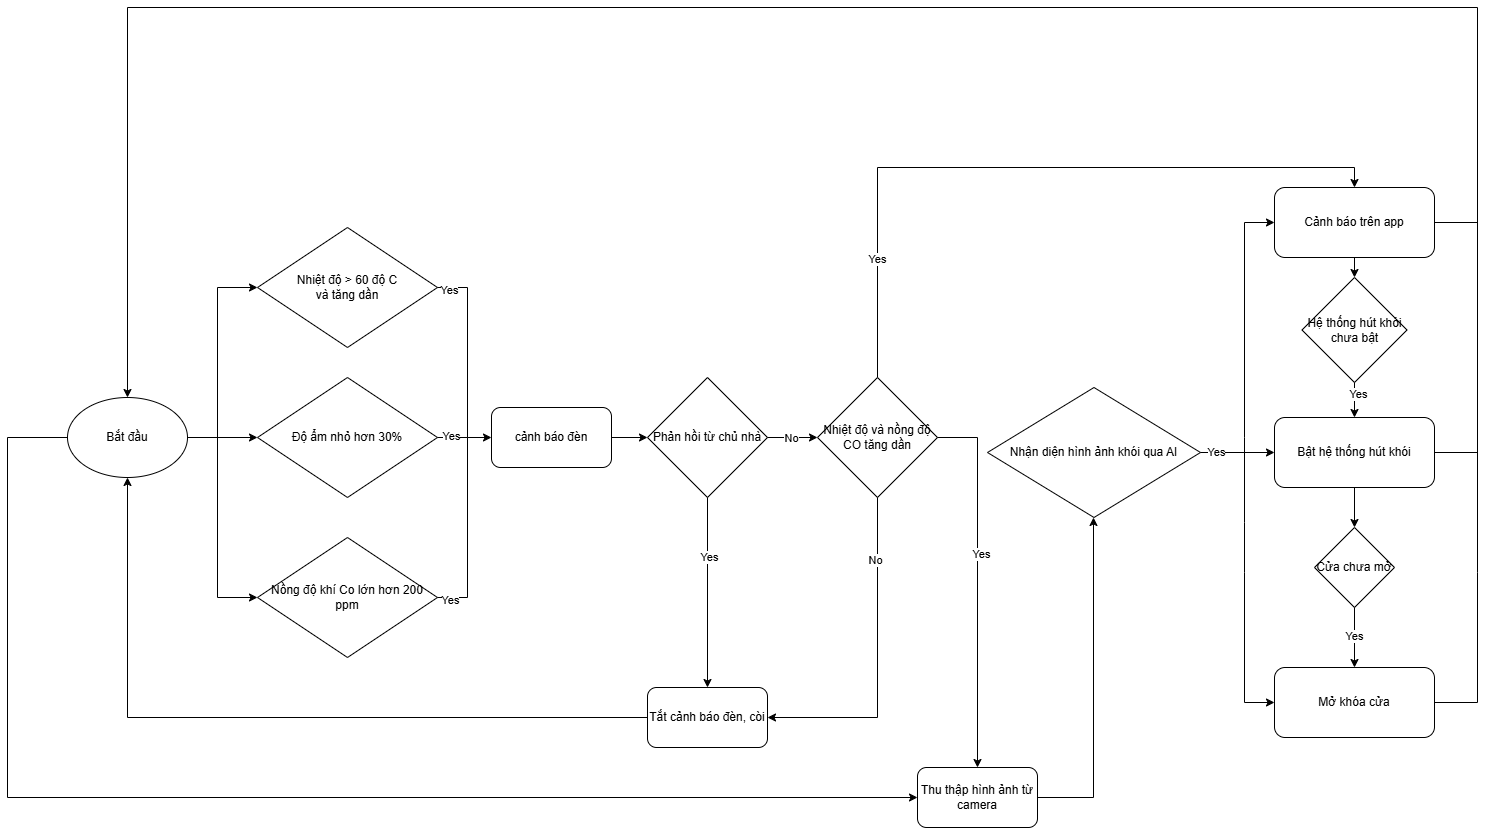

The diagram above was exported from draw.io. Its source (the exported page's mxGraphModel, read from the mxfile embedded in the PNG):
<mxGraphModel dx="2501" dy="738" grid="1" gridSize="10" guides="1" tooltips="1" connect="1" arrows="1" fold="1" page="1" pageScale="1" pageWidth="827" pageHeight="1169" math="0" shadow="0">
  <root>
    <mxCell id="0" />
    <mxCell id="1" parent="0" />
    <mxCell id="QvmPNWRKQ7WSzgKtyfbl-2" value="Nhiệt độ &amp;gt; 60 độ C&lt;div&gt;và tăng dần&lt;/div&gt;" style="rhombus;whiteSpace=wrap;html=1;" parent="1" vertex="1">
      <mxGeometry x="180" y="420" width="180" height="120" as="geometry" />
    </mxCell>
    <mxCell id="QvmPNWRKQ7WSzgKtyfbl-4" value="Độ ẩm nhỏ hơn 30%" style="rhombus;whiteSpace=wrap;html=1;" parent="1" vertex="1">
      <mxGeometry x="180" y="570" width="180" height="120" as="geometry" />
    </mxCell>
    <mxCell id="QvmPNWRKQ7WSzgKtyfbl-5" value="Nồng độ khí Co lớn hơn 200 ppm" style="rhombus;whiteSpace=wrap;html=1;" parent="1" vertex="1">
      <mxGeometry x="180" y="730" width="180" height="120" as="geometry" />
    </mxCell>
    <mxCell id="QvmPNWRKQ7WSzgKtyfbl-7" value="cảnh báo đèn" style="rounded=1;whiteSpace=wrap;html=1;" parent="1" vertex="1">
      <mxGeometry x="414" y="600" width="120" height="60" as="geometry" />
    </mxCell>
    <mxCell id="QvmPNWRKQ7WSzgKtyfbl-8" value="Nhiệt độ và nồng độ CO tăng dần" style="rhombus;whiteSpace=wrap;html=1;" parent="1" vertex="1">
      <mxGeometry x="740" y="570" width="120" height="120" as="geometry" />
    </mxCell>
    <mxCell id="QvmPNWRKQ7WSzgKtyfbl-9" value="Nhận diện hình ảnh khói qua AI" style="rhombus;whiteSpace=wrap;html=1;" parent="1" vertex="1">
      <mxGeometry x="910" y="580" width="213" height="130" as="geometry" />
    </mxCell>
    <mxCell id="QvmPNWRKQ7WSzgKtyfbl-10" value="Cảnh báo trên app" style="rounded=1;whiteSpace=wrap;html=1;" parent="1" vertex="1">
      <mxGeometry x="1197" y="380" width="160" height="70" as="geometry" />
    </mxCell>
    <mxCell id="QvmPNWRKQ7WSzgKtyfbl-12" value="Bật hệ thống hút khói" style="rounded=1;whiteSpace=wrap;html=1;" parent="1" vertex="1">
      <mxGeometry x="1197" y="610" width="160" height="70" as="geometry" />
    </mxCell>
    <mxCell id="QvmPNWRKQ7WSzgKtyfbl-13" value="Mở khóa cửa" style="rounded=1;whiteSpace=wrap;html=1;" parent="1" vertex="1">
      <mxGeometry x="1197" y="860" width="160" height="70" as="geometry" />
    </mxCell>
    <mxCell id="QvmPNWRKQ7WSzgKtyfbl-14" value="" style="endArrow=classic;html=1;rounded=0;exitX=1;exitY=0.5;exitDx=0;exitDy=0;entryX=0;entryY=0.5;entryDx=0;entryDy=0;" parent="1" source="QvmPNWRKQ7WSzgKtyfbl-2" target="QvmPNWRKQ7WSzgKtyfbl-7" edge="1">
      <mxGeometry width="50" height="50" relative="1" as="geometry">
        <mxPoint x="430" y="750" as="sourcePoint" />
        <mxPoint x="480" y="700" as="targetPoint" />
        <Array as="points">
          <mxPoint x="390" y="480" />
          <mxPoint x="390" y="630" />
        </Array>
      </mxGeometry>
    </mxCell>
    <mxCell id="QvmPNWRKQ7WSzgKtyfbl-19" value="Yes" style="edgeLabel;html=1;align=center;verticalAlign=middle;resizable=0;points=[];" parent="QvmPNWRKQ7WSzgKtyfbl-14" connectable="0" vertex="1">
      <mxGeometry x="-0.8968" y="-2" relative="1" as="geometry">
        <mxPoint as="offset" />
      </mxGeometry>
    </mxCell>
    <mxCell id="QvmPNWRKQ7WSzgKtyfbl-16" value="" style="endArrow=none;html=1;rounded=0;exitX=1;exitY=0.5;exitDx=0;exitDy=0;" parent="1" source="QvmPNWRKQ7WSzgKtyfbl-5" edge="1">
      <mxGeometry width="50" height="50" relative="1" as="geometry">
        <mxPoint x="370" y="780" as="sourcePoint" />
        <mxPoint x="390" y="630" as="targetPoint" />
        <Array as="points">
          <mxPoint x="390" y="790" />
        </Array>
      </mxGeometry>
    </mxCell>
    <mxCell id="QvmPNWRKQ7WSzgKtyfbl-21" value="Yes" style="edgeLabel;html=1;align=center;verticalAlign=middle;resizable=0;points=[];" parent="QvmPNWRKQ7WSzgKtyfbl-16" connectable="0" vertex="1">
      <mxGeometry x="-0.8768" y="-2" relative="1" as="geometry">
        <mxPoint as="offset" />
      </mxGeometry>
    </mxCell>
    <mxCell id="QvmPNWRKQ7WSzgKtyfbl-18" value="" style="endArrow=none;html=1;rounded=0;exitX=1;exitY=0.5;exitDx=0;exitDy=0;" parent="1" source="QvmPNWRKQ7WSzgKtyfbl-4" edge="1">
      <mxGeometry width="50" height="50" relative="1" as="geometry">
        <mxPoint x="430" y="640" as="sourcePoint" />
        <mxPoint x="390" y="630" as="targetPoint" />
      </mxGeometry>
    </mxCell>
    <mxCell id="QvmPNWRKQ7WSzgKtyfbl-20" value="Yes" style="edgeLabel;html=1;align=center;verticalAlign=middle;resizable=0;points=[];" parent="QvmPNWRKQ7WSzgKtyfbl-18" connectable="0" vertex="1">
      <mxGeometry x="-0.1412" y="2" relative="1" as="geometry">
        <mxPoint as="offset" />
      </mxGeometry>
    </mxCell>
    <mxCell id="QvmPNWRKQ7WSzgKtyfbl-23" value="" style="endArrow=classic;html=1;rounded=0;exitX=1;exitY=0.5;exitDx=0;exitDy=0;entryX=0;entryY=0.5;entryDx=0;entryDy=0;" parent="1" target="QvmPNWRKQ7WSzgKtyfbl-4" edge="1">
      <mxGeometry width="50" height="50" relative="1" as="geometry">
        <mxPoint x="110" y="630" as="sourcePoint" />
        <mxPoint x="230" y="560" as="targetPoint" />
      </mxGeometry>
    </mxCell>
    <mxCell id="QvmPNWRKQ7WSzgKtyfbl-25" value="" style="endArrow=classic;html=1;rounded=0;entryX=0;entryY=0.5;entryDx=0;entryDy=0;" parent="1" target="QvmPNWRKQ7WSzgKtyfbl-5" edge="1">
      <mxGeometry width="50" height="50" relative="1" as="geometry">
        <mxPoint x="140" y="630" as="sourcePoint" />
        <mxPoint x="230" y="560" as="targetPoint" />
        <Array as="points">
          <mxPoint x="140" y="790" />
        </Array>
      </mxGeometry>
    </mxCell>
    <mxCell id="QvmPNWRKQ7WSzgKtyfbl-26" value="" style="endArrow=classic;html=1;rounded=0;entryX=0;entryY=0.5;entryDx=0;entryDy=0;" parent="1" target="QvmPNWRKQ7WSzgKtyfbl-2" edge="1">
      <mxGeometry width="50" height="50" relative="1" as="geometry">
        <mxPoint x="140" y="630" as="sourcePoint" />
        <mxPoint x="230" y="560" as="targetPoint" />
        <Array as="points">
          <mxPoint x="140" y="480" />
        </Array>
      </mxGeometry>
    </mxCell>
    <mxCell id="QvmPNWRKQ7WSzgKtyfbl-28" value="Phản hồi từ chủ nhà" style="rhombus;whiteSpace=wrap;html=1;" parent="1" vertex="1">
      <mxGeometry x="570" y="570" width="120" height="120" as="geometry" />
    </mxCell>
    <mxCell id="QvmPNWRKQ7WSzgKtyfbl-29" value="" style="endArrow=classic;html=1;rounded=0;exitX=1;exitY=0.5;exitDx=0;exitDy=0;entryX=0;entryY=0.5;entryDx=0;entryDy=0;" parent="1" source="QvmPNWRKQ7WSzgKtyfbl-7" target="QvmPNWRKQ7WSzgKtyfbl-28" edge="1">
      <mxGeometry width="50" height="50" relative="1" as="geometry">
        <mxPoint x="720" y="640" as="sourcePoint" />
        <mxPoint x="770" y="590" as="targetPoint" />
      </mxGeometry>
    </mxCell>
    <mxCell id="QvmPNWRKQ7WSzgKtyfbl-30" value="" style="endArrow=classic;html=1;rounded=0;exitX=1;exitY=0.5;exitDx=0;exitDy=0;entryX=0;entryY=0.5;entryDx=0;entryDy=0;" parent="1" source="QvmPNWRKQ7WSzgKtyfbl-28" target="QvmPNWRKQ7WSzgKtyfbl-8" edge="1">
      <mxGeometry width="50" height="50" relative="1" as="geometry">
        <mxPoint x="790" y="620" as="sourcePoint" />
        <mxPoint x="840" y="570" as="targetPoint" />
      </mxGeometry>
    </mxCell>
    <mxCell id="QvmPNWRKQ7WSzgKtyfbl-31" value="No" style="edgeLabel;html=1;align=center;verticalAlign=middle;resizable=0;points=[];" parent="QvmPNWRKQ7WSzgKtyfbl-30" connectable="0" vertex="1">
      <mxGeometry x="-0.0791" relative="1" as="geometry">
        <mxPoint as="offset" />
      </mxGeometry>
    </mxCell>
    <mxCell id="QvmPNWRKQ7WSzgKtyfbl-32" value="" style="endArrow=classic;html=1;rounded=0;exitX=1;exitY=0.5;exitDx=0;exitDy=0;entryX=0.5;entryY=0;entryDx=0;entryDy=0;" parent="1" source="QvmPNWRKQ7WSzgKtyfbl-8" target="QvmPNWRKQ7WSzgKtyfbl-52" edge="1">
      <mxGeometry width="50" height="50" relative="1" as="geometry">
        <mxPoint x="910" y="670" as="sourcePoint" />
        <mxPoint x="960" y="620" as="targetPoint" />
        <Array as="points">
          <mxPoint x="900" y="630" />
        </Array>
      </mxGeometry>
    </mxCell>
    <mxCell id="QvmPNWRKQ7WSzgKtyfbl-33" value="Yes" style="edgeLabel;html=1;align=center;verticalAlign=middle;resizable=0;points=[];" parent="QvmPNWRKQ7WSzgKtyfbl-32" connectable="0" vertex="1">
      <mxGeometry x="-0.1556" y="3" relative="1" as="geometry">
        <mxPoint as="offset" />
      </mxGeometry>
    </mxCell>
    <mxCell id="QvmPNWRKQ7WSzgKtyfbl-34" value="" style="endArrow=classic;html=1;rounded=0;exitX=1;exitY=0.5;exitDx=0;exitDy=0;entryX=0;entryY=0.5;entryDx=0;entryDy=0;" parent="1" source="QvmPNWRKQ7WSzgKtyfbl-9" target="QvmPNWRKQ7WSzgKtyfbl-12" edge="1">
      <mxGeometry width="50" height="50" relative="1" as="geometry">
        <mxPoint x="1150" y="630" as="sourcePoint" />
        <mxPoint x="1190" y="630" as="targetPoint" />
      </mxGeometry>
    </mxCell>
    <mxCell id="QvmPNWRKQ7WSzgKtyfbl-47" value="Yes" style="edgeLabel;html=1;align=center;verticalAlign=middle;resizable=0;points=[];" parent="QvmPNWRKQ7WSzgKtyfbl-34" connectable="0" vertex="1">
      <mxGeometry x="-0.5875" y="1" relative="1" as="geometry">
        <mxPoint as="offset" />
      </mxGeometry>
    </mxCell>
    <mxCell id="QvmPNWRKQ7WSzgKtyfbl-36" value="" style="endArrow=classic;html=1;rounded=0;entryX=0;entryY=0.5;entryDx=0;entryDy=0;" parent="1" target="QvmPNWRKQ7WSzgKtyfbl-10" edge="1">
      <mxGeometry width="50" height="50" relative="1" as="geometry">
        <mxPoint x="1167" y="630" as="sourcePoint" />
        <mxPoint x="1217" y="570" as="targetPoint" />
        <Array as="points">
          <mxPoint x="1167" y="415" />
        </Array>
      </mxGeometry>
    </mxCell>
    <mxCell id="QvmPNWRKQ7WSzgKtyfbl-37" value="" style="endArrow=classic;html=1;rounded=0;entryX=0;entryY=0.5;entryDx=0;entryDy=0;" parent="1" target="QvmPNWRKQ7WSzgKtyfbl-13" edge="1">
      <mxGeometry width="50" height="50" relative="1" as="geometry">
        <mxPoint x="1167" y="630" as="sourcePoint" />
        <mxPoint x="1277" y="620" as="targetPoint" />
        <Array as="points">
          <mxPoint x="1167" y="715" />
          <mxPoint x="1167" y="765" />
          <mxPoint x="1167" y="895" />
        </Array>
      </mxGeometry>
    </mxCell>
    <mxCell id="QvmPNWRKQ7WSzgKtyfbl-38" value="" style="endArrow=classic;html=1;rounded=0;exitX=1;exitY=0.5;exitDx=0;exitDy=0;entryX=0.5;entryY=0;entryDx=0;entryDy=0;" parent="1" source="QvmPNWRKQ7WSzgKtyfbl-12" target="MMOUFEUxuFZPjmlYhGOW-1" edge="1">
      <mxGeometry width="50" height="50" relative="1" as="geometry">
        <mxPoint x="1610" y="590" as="sourcePoint" />
        <mxPoint x="50" y="540" as="targetPoint" />
        <Array as="points">
          <mxPoint x="1400" y="645" />
          <mxPoint x="1400" y="200" />
          <mxPoint x="50" y="200" />
        </Array>
      </mxGeometry>
    </mxCell>
    <mxCell id="QvmPNWRKQ7WSzgKtyfbl-39" value="" style="endArrow=none;html=1;rounded=0;entryX=1;entryY=0.5;entryDx=0;entryDy=0;" parent="1" target="QvmPNWRKQ7WSzgKtyfbl-10" edge="1">
      <mxGeometry width="50" height="50" relative="1" as="geometry">
        <mxPoint x="1400" y="415" as="sourcePoint" />
        <mxPoint x="1330" y="530" as="targetPoint" />
      </mxGeometry>
    </mxCell>
    <mxCell id="QvmPNWRKQ7WSzgKtyfbl-40" value="" style="endArrow=none;html=1;rounded=0;exitX=1;exitY=0.5;exitDx=0;exitDy=0;" parent="1" source="QvmPNWRKQ7WSzgKtyfbl-13" edge="1">
      <mxGeometry width="50" height="50" relative="1" as="geometry">
        <mxPoint x="1280" y="670" as="sourcePoint" />
        <mxPoint x="1400" y="630" as="targetPoint" />
        <Array as="points">
          <mxPoint x="1400" y="895" />
          <mxPoint x="1400" y="765" />
        </Array>
      </mxGeometry>
    </mxCell>
    <mxCell id="QvmPNWRKQ7WSzgKtyfbl-41" value="" style="endArrow=classic;html=1;rounded=0;exitX=0.5;exitY=1;exitDx=0;exitDy=0;entryX=0.5;entryY=0;entryDx=0;entryDy=0;" parent="1" source="QvmPNWRKQ7WSzgKtyfbl-28" target="QvmPNWRKQ7WSzgKtyfbl-42" edge="1">
      <mxGeometry width="50" height="50" relative="1" as="geometry">
        <mxPoint x="340" y="670" as="sourcePoint" />
        <mxPoint x="630" y="810" as="targetPoint" />
      </mxGeometry>
    </mxCell>
    <mxCell id="QvmPNWRKQ7WSzgKtyfbl-44" value="Yes" style="edgeLabel;html=1;align=center;verticalAlign=middle;resizable=0;points=[];" parent="QvmPNWRKQ7WSzgKtyfbl-41" connectable="0" vertex="1">
      <mxGeometry x="-0.3925" y="1" relative="1" as="geometry">
        <mxPoint y="1" as="offset" />
      </mxGeometry>
    </mxCell>
    <mxCell id="QvmPNWRKQ7WSzgKtyfbl-42" value="Tắt cảnh báo đèn, còi" style="rounded=1;whiteSpace=wrap;html=1;" parent="1" vertex="1">
      <mxGeometry x="570" y="880" width="120" height="60" as="geometry" />
    </mxCell>
    <mxCell id="QvmPNWRKQ7WSzgKtyfbl-43" value="" style="endArrow=classic;html=1;rounded=0;exitX=0;exitY=0.5;exitDx=0;exitDy=0;entryX=0.5;entryY=1;entryDx=0;entryDy=0;" parent="1" source="QvmPNWRKQ7WSzgKtyfbl-42" target="MMOUFEUxuFZPjmlYhGOW-1" edge="1">
      <mxGeometry width="50" height="50" relative="1" as="geometry">
        <mxPoint x="350" y="840" as="sourcePoint" />
        <mxPoint x="50" y="660" as="targetPoint" />
        <Array as="points">
          <mxPoint x="50" y="910" />
        </Array>
      </mxGeometry>
    </mxCell>
    <mxCell id="QvmPNWRKQ7WSzgKtyfbl-45" value="" style="endArrow=classic;html=1;rounded=0;exitX=0.5;exitY=1;exitDx=0;exitDy=0;entryX=1;entryY=0.5;entryDx=0;entryDy=0;" parent="1" source="QvmPNWRKQ7WSzgKtyfbl-8" target="QvmPNWRKQ7WSzgKtyfbl-42" edge="1">
      <mxGeometry width="50" height="50" relative="1" as="geometry">
        <mxPoint x="880" y="700" as="sourcePoint" />
        <mxPoint x="930" y="650" as="targetPoint" />
        <Array as="points">
          <mxPoint x="800" y="910" />
        </Array>
      </mxGeometry>
    </mxCell>
    <mxCell id="QvmPNWRKQ7WSzgKtyfbl-46" value="No" style="edgeLabel;html=1;align=center;verticalAlign=middle;resizable=0;points=[];" parent="QvmPNWRKQ7WSzgKtyfbl-45" connectable="0" vertex="1">
      <mxGeometry x="-0.6256" y="-3" relative="1" as="geometry">
        <mxPoint as="offset" />
      </mxGeometry>
    </mxCell>
    <mxCell id="QvmPNWRKQ7WSzgKtyfbl-52" value="Thu thập hình ảnh từ camera" style="rounded=1;whiteSpace=wrap;html=1;" parent="1" vertex="1">
      <mxGeometry x="840" y="960" width="120" height="60" as="geometry" />
    </mxCell>
    <mxCell id="QvmPNWRKQ7WSzgKtyfbl-53" value="" style="endArrow=classic;html=1;rounded=0;entryX=0;entryY=0.5;entryDx=0;entryDy=0;exitX=0;exitY=0.5;exitDx=0;exitDy=0;" parent="1" source="MMOUFEUxuFZPjmlYhGOW-1" target="QvmPNWRKQ7WSzgKtyfbl-52" edge="1">
      <mxGeometry width="50" height="50" relative="1" as="geometry">
        <mxPoint x="-10" y="630" as="sourcePoint" />
        <mxPoint x="700" y="790" as="targetPoint" />
        <Array as="points">
          <mxPoint x="-70" y="630" />
          <mxPoint x="-70" y="990" />
        </Array>
      </mxGeometry>
    </mxCell>
    <mxCell id="QvmPNWRKQ7WSzgKtyfbl-55" value="" style="endArrow=classic;html=1;rounded=0;exitX=0.5;exitY=0;exitDx=0;exitDy=0;entryX=0.5;entryY=0;entryDx=0;entryDy=0;" parent="1" source="QvmPNWRKQ7WSzgKtyfbl-8" target="QvmPNWRKQ7WSzgKtyfbl-10" edge="1">
      <mxGeometry width="50" height="50" relative="1" as="geometry">
        <mxPoint x="770" y="670" as="sourcePoint" />
        <mxPoint x="820" y="620" as="targetPoint" />
        <Array as="points">
          <mxPoint x="800" y="360" />
          <mxPoint x="1277" y="360" />
        </Array>
      </mxGeometry>
    </mxCell>
    <mxCell id="QvmPNWRKQ7WSzgKtyfbl-61" value="Yes" style="edgeLabel;html=1;align=center;verticalAlign=middle;resizable=0;points=[];" parent="QvmPNWRKQ7WSzgKtyfbl-55" connectable="0" vertex="1">
      <mxGeometry x="-0.6642" y="1" relative="1" as="geometry">
        <mxPoint as="offset" />
      </mxGeometry>
    </mxCell>
    <mxCell id="QvmPNWRKQ7WSzgKtyfbl-60" value="" style="endArrow=classic;html=1;rounded=0;exitX=1;exitY=0.5;exitDx=0;exitDy=0;" parent="1" source="QvmPNWRKQ7WSzgKtyfbl-52" edge="1">
      <mxGeometry width="50" height="50" relative="1" as="geometry">
        <mxPoint x="1015.97" y="825" as="sourcePoint" />
        <mxPoint x="1016" y="710" as="targetPoint" />
        <Array as="points">
          <mxPoint x="1016" y="990" />
        </Array>
      </mxGeometry>
    </mxCell>
    <mxCell id="QvmPNWRKQ7WSzgKtyfbl-63" value="Hệ thống hút khói chưa bật" style="rhombus;whiteSpace=wrap;html=1;" parent="1" vertex="1">
      <mxGeometry x="1224.5" y="470" width="105" height="105" as="geometry" />
    </mxCell>
    <mxCell id="QvmPNWRKQ7WSzgKtyfbl-64" value="" style="endArrow=classic;html=1;rounded=0;exitX=0.5;exitY=1;exitDx=0;exitDy=0;entryX=0.5;entryY=0;entryDx=0;entryDy=0;" parent="1" source="QvmPNWRKQ7WSzgKtyfbl-10" target="QvmPNWRKQ7WSzgKtyfbl-63" edge="1">
      <mxGeometry width="50" height="50" relative="1" as="geometry">
        <mxPoint x="830" y="530" as="sourcePoint" />
        <mxPoint x="880" y="480" as="targetPoint" />
      </mxGeometry>
    </mxCell>
    <mxCell id="QvmPNWRKQ7WSzgKtyfbl-65" value="" style="endArrow=classic;html=1;rounded=0;entryX=0.5;entryY=0;entryDx=0;entryDy=0;exitX=0.5;exitY=1;exitDx=0;exitDy=0;" parent="1" source="QvmPNWRKQ7WSzgKtyfbl-63" target="QvmPNWRKQ7WSzgKtyfbl-12" edge="1">
      <mxGeometry width="50" height="50" relative="1" as="geometry">
        <mxPoint x="1277" y="580" as="sourcePoint" />
        <mxPoint x="880" y="480" as="targetPoint" />
      </mxGeometry>
    </mxCell>
    <mxCell id="QvmPNWRKQ7WSzgKtyfbl-66" value="Yes" style="edgeLabel;html=1;align=center;verticalAlign=middle;resizable=0;points=[];" parent="QvmPNWRKQ7WSzgKtyfbl-65" connectable="0" vertex="1">
      <mxGeometry x="-0.3789" y="3" relative="1" as="geometry">
        <mxPoint as="offset" />
      </mxGeometry>
    </mxCell>
    <mxCell id="QvmPNWRKQ7WSzgKtyfbl-67" value="Cửa chưa mở" style="rhombus;whiteSpace=wrap;html=1;" parent="1" vertex="1">
      <mxGeometry x="1237" y="720" width="80" height="80" as="geometry" />
    </mxCell>
    <mxCell id="QvmPNWRKQ7WSzgKtyfbl-70" value="" style="endArrow=classic;html=1;rounded=0;exitX=0.5;exitY=1;exitDx=0;exitDy=0;entryX=0.5;entryY=0;entryDx=0;entryDy=0;" parent="1" source="QvmPNWRKQ7WSzgKtyfbl-67" target="QvmPNWRKQ7WSzgKtyfbl-13" edge="1">
      <mxGeometry width="50" height="50" relative="1" as="geometry">
        <mxPoint x="1264.9" y="809.9999999999999" as="sourcePoint" />
        <mxPoint x="1216" y="830.8" as="targetPoint" />
      </mxGeometry>
    </mxCell>
    <mxCell id="QvmPNWRKQ7WSzgKtyfbl-71" value="Yes" style="edgeLabel;html=1;align=center;verticalAlign=middle;resizable=0;points=[];" parent="QvmPNWRKQ7WSzgKtyfbl-70" connectable="0" vertex="1">
      <mxGeometry x="-0.0505" y="-1" relative="1" as="geometry">
        <mxPoint as="offset" />
      </mxGeometry>
    </mxCell>
    <mxCell id="QvmPNWRKQ7WSzgKtyfbl-72" value="" style="endArrow=classic;html=1;rounded=0;exitX=0.5;exitY=1;exitDx=0;exitDy=0;entryX=0.5;entryY=0;entryDx=0;entryDy=0;" parent="1" source="QvmPNWRKQ7WSzgKtyfbl-12" target="QvmPNWRKQ7WSzgKtyfbl-67" edge="1">
      <mxGeometry width="50" height="50" relative="1" as="geometry">
        <mxPoint x="1080" y="820" as="sourcePoint" />
        <mxPoint x="1130" y="770" as="targetPoint" />
      </mxGeometry>
    </mxCell>
    <mxCell id="MMOUFEUxuFZPjmlYhGOW-1" value="Bắt đầu" style="ellipse;whiteSpace=wrap;html=1;" vertex="1" parent="1">
      <mxGeometry x="-10" y="590" width="120" height="80" as="geometry" />
    </mxCell>
  </root>
</mxGraphModel>